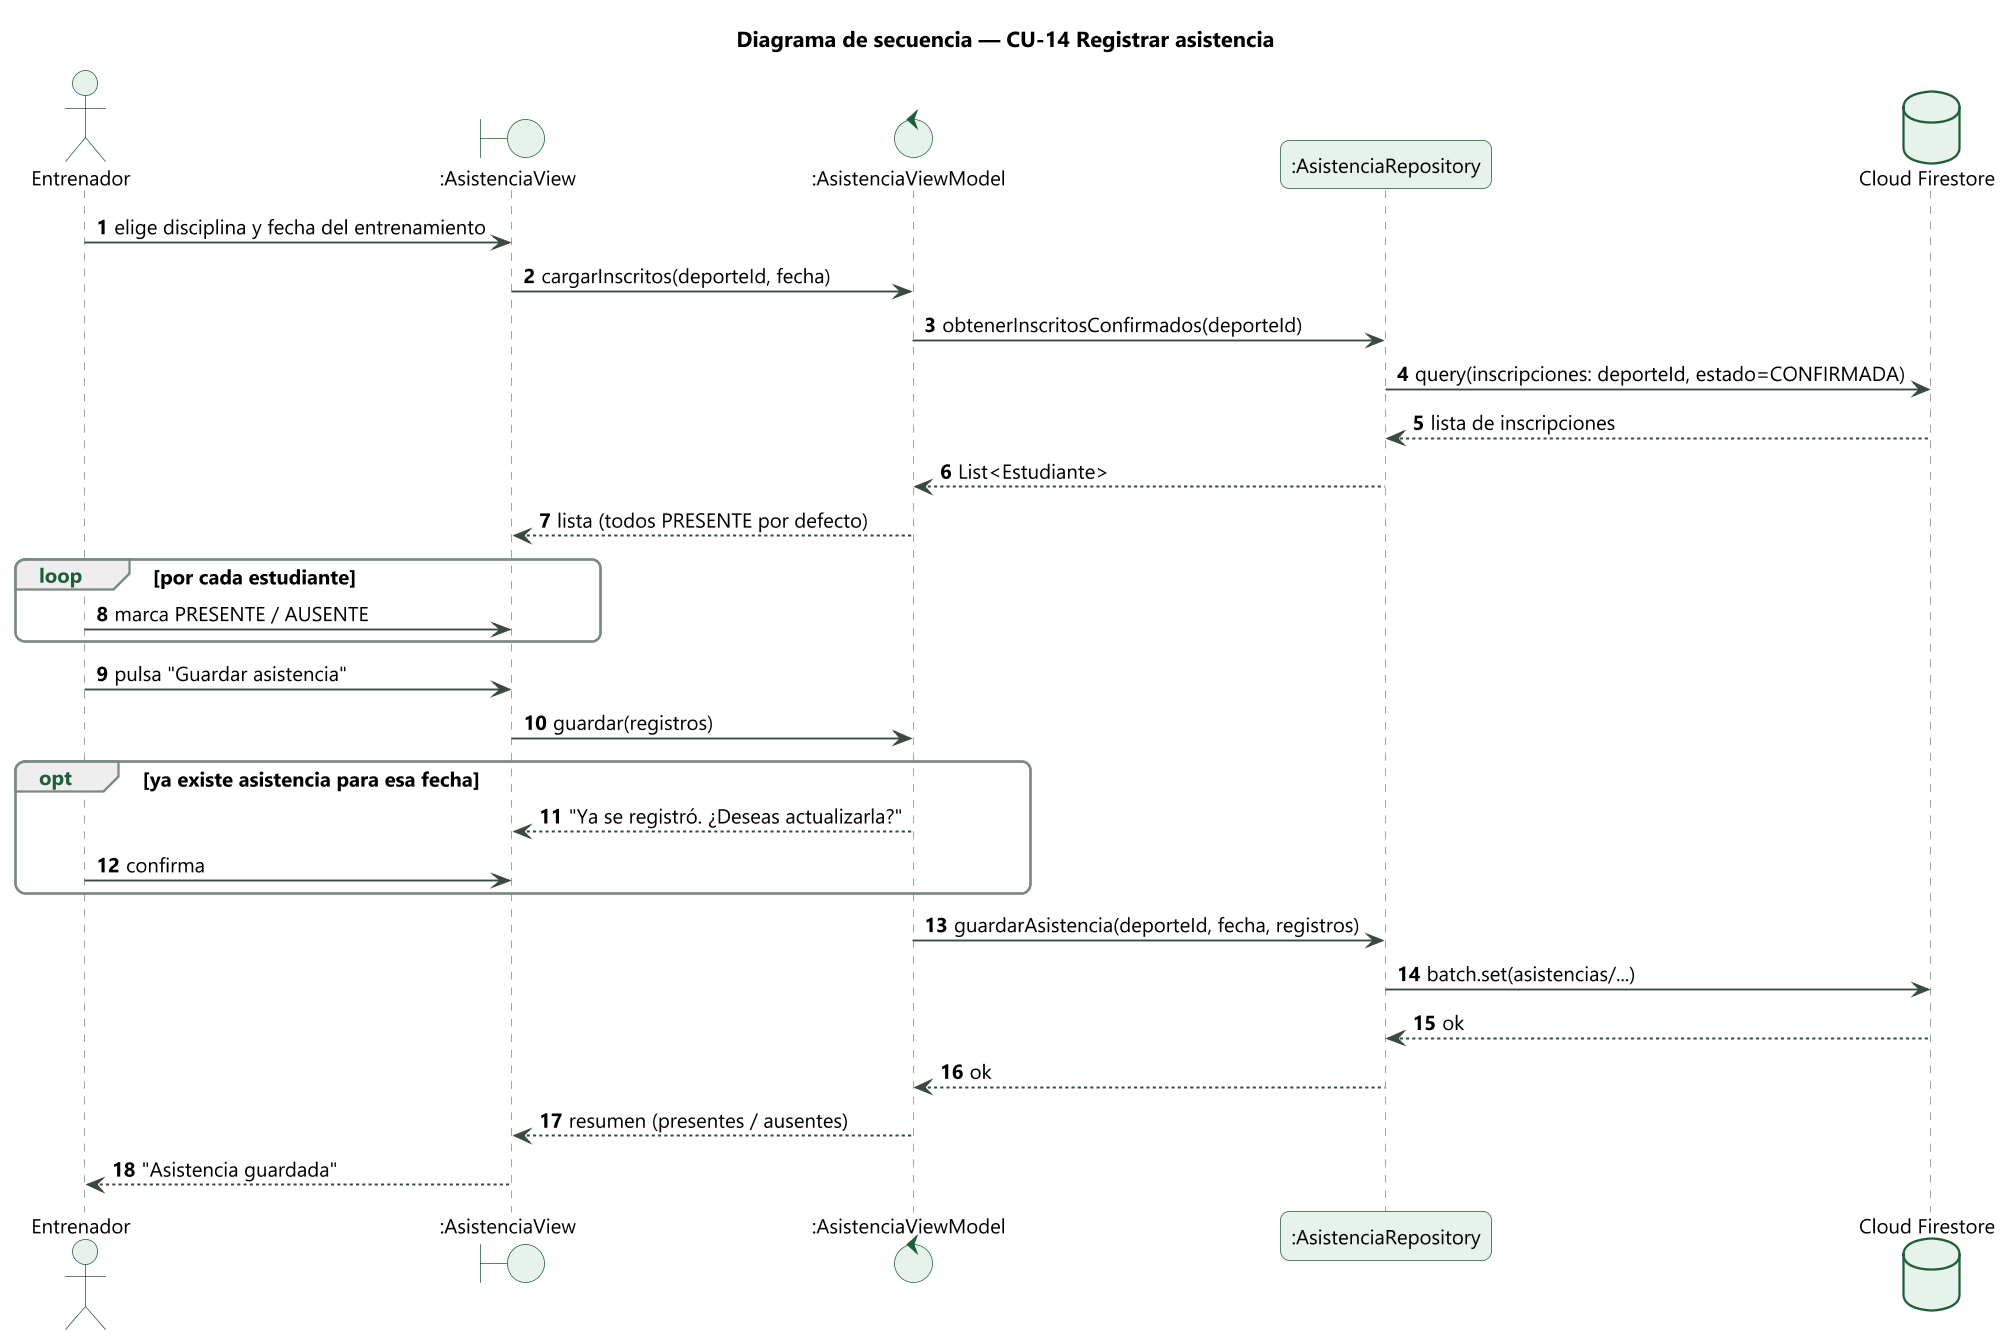

The diagram above was rendered by PlantUML. Its source (embedded in the PNG):
@startuml
!include _estilo.iuml
title Diagrama de secuencia — CU-14 Registrar asistencia
autonumber
actor "Entrenador" as T
boundary ":AsistenciaView" as V
control ":AsistenciaViewModel" as VM
participant ":AsistenciaRepository" as R
database "Cloud Firestore" as FS

T -> V : elige disciplina y fecha del entrenamiento
V -> VM : cargarInscritos(deporteId, fecha)
VM -> R : obtenerInscritosConfirmados(deporteId)
R -> FS : query(inscripciones: deporteId, estado=CONFIRMADA)
FS --> R : lista de inscripciones
R --> VM : List<Estudiante>
VM --> V : lista (todos PRESENTE por defecto)
loop por cada estudiante
  T -> V : marca PRESENTE / AUSENTE
end
T -> V : pulsa "Guardar asistencia"
V -> VM : guardar(registros)
opt ya existe asistencia para esa fecha
  VM --> V : "Ya se registró. ¿Deseas actualizarla?"
  T -> V : confirma
end
VM -> R : guardarAsistencia(deporteId, fecha, registros)
R -> FS : batch.set(asistencias/...)
FS --> R : ok
R --> VM : ok
VM --> V : resumen (presentes / ausentes)
V --> T : "Asistencia guardada"
@enduml